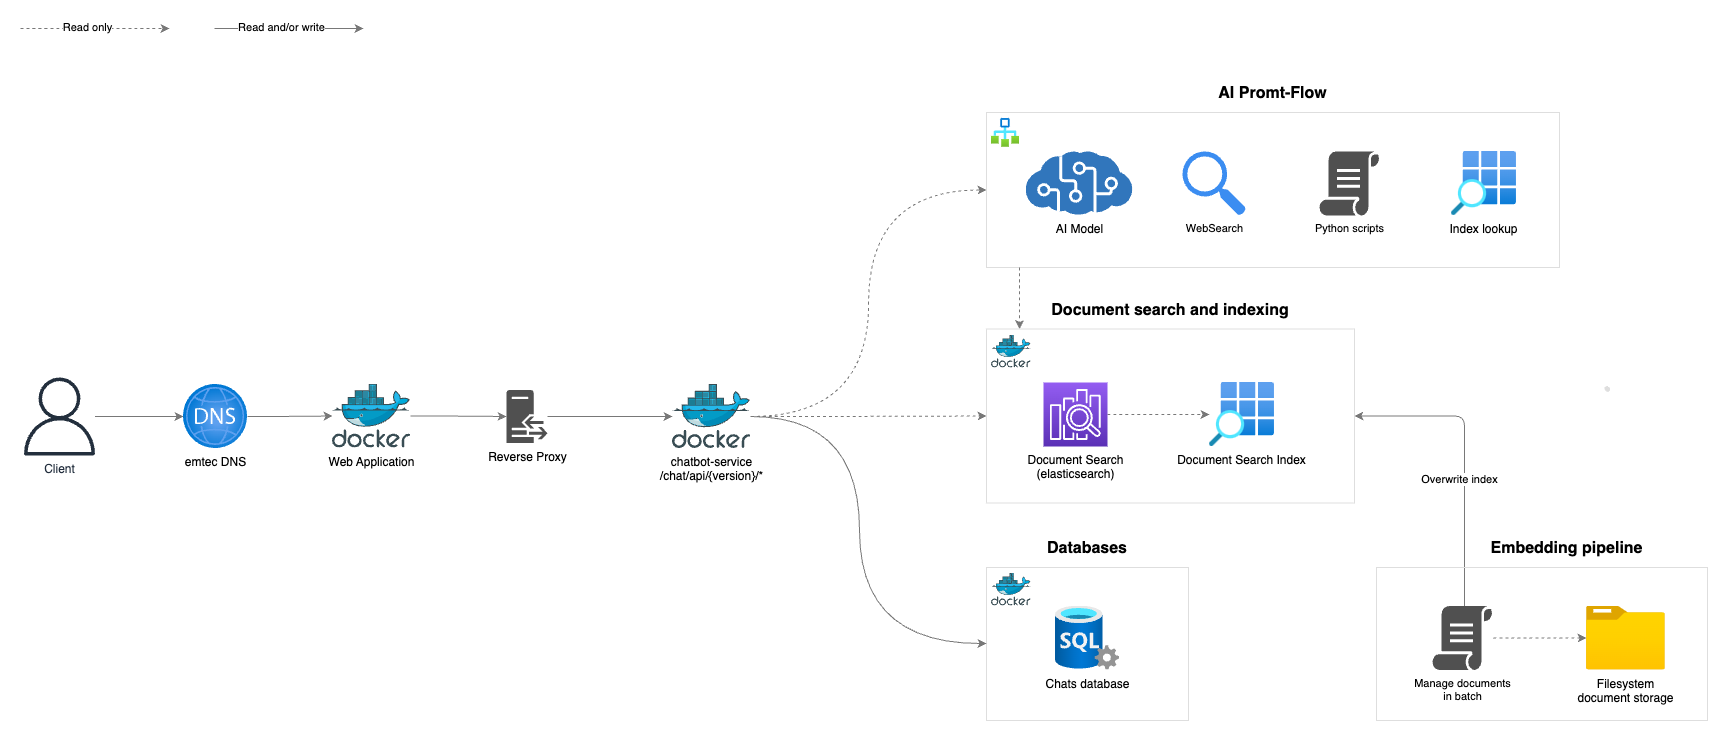

The diagram above was exported from draw.io. Its source (the exported page's mxGraphModel, read from the mxfile embedded in the PNG):
<mxGraphModel dx="848" dy="760" grid="0" gridSize="10" guides="1" tooltips="1" connect="1" arrows="1" fold="1" page="0" pageScale="1" pageWidth="827" pageHeight="1169" background="#ffffff" math="0" shadow="0">
  <root>
    <mxCell id="0" />
    <mxCell id="1" parent="0" />
    <mxCell id="27" value="AI Promt-Flow" style="rounded=0;whiteSpace=wrap;html=1;fillColor=none;labelPosition=center;verticalLabelPosition=top;align=center;verticalAlign=bottom;spacingBottom=7;fontStyle=1;fontSize=16;strokeColor=#dedede;" parent="1" vertex="1">
      <mxGeometry x="1008" y="107" width="573" height="155" as="geometry" />
    </mxCell>
    <mxCell id="37" value="Databases" style="rounded=0;whiteSpace=wrap;html=1;fillColor=none;labelPosition=center;verticalLabelPosition=top;align=center;verticalAlign=bottom;spacingBottom=7;fontStyle=1;fontSize=16;strokeColor=#dedede;labelBackgroundColor=default;" parent="1" vertex="1">
      <mxGeometry x="1008" y="562" width="202" height="153" as="geometry" />
    </mxCell>
    <mxCell id="26" value="Document search and indexing" style="rounded=0;whiteSpace=wrap;html=1;fillColor=none;labelPosition=center;verticalLabelPosition=top;align=center;verticalAlign=bottom;spacingBottom=7;fontStyle=1;fontSize=16;strokeColor=#dedede;" parent="1" vertex="1">
      <mxGeometry x="1008" y="323.5" width="368" height="174" as="geometry" />
    </mxCell>
    <mxCell id="38" style="edgeStyle=orthogonalEdgeStyle;curved=1;html=1;strokeColor=#787878;fontSize=16;startArrow=none;startFill=0;" parent="1" source="73" target="37" edge="1">
      <mxGeometry relative="1" as="geometry">
        <mxPoint x="891" y="410.9999999999998" as="sourcePoint" />
        <Array as="points">
          <mxPoint x="881" y="411" />
          <mxPoint x="881" y="638" />
        </Array>
      </mxGeometry>
    </mxCell>
    <mxCell id="40" style="edgeStyle=orthogonalEdgeStyle;curved=1;html=1;strokeColor=#787878;fontSize=16;startArrow=none;startFill=0;dashed=1;" parent="1" source="73" target="26" edge="1">
      <mxGeometry relative="1" as="geometry">
        <mxPoint x="891" y="410.9999999999998" as="sourcePoint" />
      </mxGeometry>
    </mxCell>
    <mxCell id="12" style="edgeStyle=orthogonalEdgeStyle;curved=1;html=1;strokeColor=#787878;" parent="1" source="10" target="69" edge="1">
      <mxGeometry relative="1" as="geometry">
        <mxPoint x="170" y="411" as="targetPoint" />
      </mxGeometry>
    </mxCell>
    <mxCell id="10" value="Client" style="sketch=0;outlineConnect=0;fontColor=#232F3E;gradientColor=none;fillColor=#232F3D;strokeColor=none;dashed=0;verticalLabelPosition=bottom;verticalAlign=top;align=center;html=1;fontSize=12;fontStyle=0;aspect=fixed;pointerEvents=1;shape=mxgraph.aws4.user;" parent="1" vertex="1">
      <mxGeometry x="42" y="372" width="78" height="78" as="geometry" />
    </mxCell>
    <mxCell id="34" style="edgeStyle=orthogonalEdgeStyle;curved=1;html=1;entryX=0;entryY=0.5;entryDx=0;entryDy=0;strokeColor=#787878;fontSize=16;startArrow=none;startFill=0;dashed=1;" parent="1" source="73" target="27" edge="1">
      <mxGeometry relative="1" as="geometry">
        <mxPoint x="891" y="410.9999999999998" as="sourcePoint" />
      </mxGeometry>
    </mxCell>
    <mxCell id="19" style="edgeStyle=orthogonalEdgeStyle;curved=1;html=1;strokeColor=#787878;fontSize=16;" parent="1" source="71" target="73" edge="1">
      <mxGeometry relative="1" as="geometry">
        <mxPoint x="592" y="411" as="sourcePoint" />
        <mxPoint x="678" y="410.9999999999998" as="targetPoint" />
      </mxGeometry>
    </mxCell>
    <mxCell id="24" style="edgeStyle=orthogonalEdgeStyle;curved=1;html=1;strokeColor=#787878;fontSize=16;startArrow=none;startFill=0;exitX=1;exitY=0.5;exitDx=0;exitDy=0;exitPerimeter=0;dashed=1;" parent="1" source="78" target="23" edge="1">
      <mxGeometry relative="1" as="geometry">
        <mxPoint x="1137" y="410.5" as="sourcePoint" />
      </mxGeometry>
    </mxCell>
    <mxCell id="23" value="Document Search Index" style="aspect=fixed;html=1;points=[];align=center;image;fontSize=12;image=img/lib/azure2/general/Search_Grid.svg;strokeColor=#dedede;fillColor=none;" parent="1" vertex="1">
      <mxGeometry x="1231" y="377" width="64.96" height="64" as="geometry" />
    </mxCell>
    <mxCell id="35" style="edgeStyle=orthogonalEdgeStyle;curved=1;html=1;strokeColor=#787878;fontSize=16;startArrow=none;startFill=0;exitX=0;exitY=1;exitDx=0;exitDy=0;entryX=0;entryY=0;entryDx=0;entryDy=0;dashed=1;" parent="1" edge="1">
      <mxGeometry relative="1" as="geometry">
        <mxPoint x="1041" y="262" as="sourcePoint" />
        <mxPoint x="1041" y="323.5" as="targetPoint" />
      </mxGeometry>
    </mxCell>
    <mxCell id="29" value="AI Model" style="sketch=0;aspect=fixed;html=1;points=[];align=center;image;fontSize=12;image=img/lib/mscae/Cognitive_Services.svg;strokeColor=#dedede;fillColor=none;" parent="1" vertex="1">
      <mxGeometry x="1047.6699999999998" y="146" width="106.66" height="64" as="geometry" />
    </mxCell>
    <mxCell id="41" value="" style="aspect=fixed;html=1;points=[];align=center;image;fontSize=12;image=img/lib/azure2/general/Workflow.svg;labelBackgroundColor=default;strokeColor=#dedede;fillColor=none;" parent="1" vertex="1">
      <mxGeometry x="1013" y="113" width="28" height="28.83" as="geometry" />
    </mxCell>
    <mxCell id="42" value="WebSearch" style="sketch=0;html=1;aspect=fixed;strokeColor=none;shadow=0;align=center;verticalAlign=top;fillColor=#3B8DF1;shape=mxgraph.gcp2.search;labelBackgroundColor=default;fontSize=11;labelPosition=center;verticalLabelPosition=bottom;" parent="1" vertex="1">
      <mxGeometry x="1204" y="146" width="63.36" height="64" as="geometry" />
    </mxCell>
    <mxCell id="43" value="Python scripts" style="sketch=0;pointerEvents=1;shadow=0;dashed=0;html=1;strokeColor=none;fillColor=#505050;labelPosition=center;verticalLabelPosition=bottom;verticalAlign=top;outlineConnect=0;align=center;shape=mxgraph.office.concepts.script;labelBackgroundColor=default;fontSize=11;" parent="1" vertex="1">
      <mxGeometry x="1341" y="146" width="60" height="64" as="geometry" />
    </mxCell>
    <mxCell id="45" value="Index lookup" style="aspect=fixed;html=1;points=[];align=center;image;fontSize=12;image=img/lib/azure2/general/Search_Grid.svg;labelBackgroundColor=default;strokeColor=#dedede;fillColor=none;" parent="1" vertex="1">
      <mxGeometry x="1473" y="146" width="64.95" height="64" as="geometry" />
    </mxCell>
    <mxCell id="48" value="" style="shape=stencil(fZbdcgIhDIWfZm8zQAg/17Z9j85U606tdqz9e/tmZ0c0uJ47xP0I5JwEBl59bp8/1kNwn6fj4W39M76ctgM/DCGM++36OJ50NPDjwKvN4bh+PR6+9i/z74/n6ctp9H74nlb4nbmSKZeJCu5vngmZ6jzzNAO7cX8FVKEsBuBKrgKg9oAE8gkCbLeUhEoEQKSUDZDLeWYRKIl8MEDRmHwfyBrBG6Amyu4+kDxxMoB3jhwgYu7TVAsVkFcWCs4CTBEoF4RctKeOxHIf8IXYpikHikAIf+MNUW94AGSSaoAoFIE3AlOyeWU+p2E5S9yfQZcQILVuQOwZdJNoS9Ls3wA5u2XZTIHECqeJ9kDpSaauRiNVcAY1QhdBzeLBli5WazpkSsBLV25uRaqWRyFawTQzRRIQYirJzq5atkBqLfouwqUxLBepthWb10vrWZY6UOAeyKCCtDV625mm9gmUC4Wc3VLJMMIE1BsA2FW9JraVlQB7n3c9oMKhCLEvIM1zBPZ25/umNQ1tVEC2G+fFCC8g398O2hNQuQlVu752DBfA+q0ptnqO5JFmeuIuo9DY7KjY71UxdJV4EntifPWorW++R/dC4t7V3DlIB5cHx2bc7eb3yvX//QNFp+bHDT/+Aw==);lineShape=1;labelBackgroundColor=default;strokeColor=#dedede;fontSize=11;fillColor=none;" parent="1" vertex="1">
      <mxGeometry x="1626.4711712916946" y="381.0753246655504" width="4.672539772115215" height="4.665236216357698" as="geometry" />
    </mxCell>
    <mxCell id="53" style="edgeStyle=orthogonalEdgeStyle;html=1;entryX=1;entryY=0.5;entryDx=0;entryDy=0;strokeColor=#787878;fontSize=11;startArrow=none;startFill=0;endArrow=classic;endFill=1;" parent="1" source="80" target="26" edge="1">
      <mxGeometry relative="1" as="geometry">
        <Array as="points">
          <mxPoint x="1486" y="410" />
        </Array>
        <mxPoint x="1486" y="719" as="sourcePoint" />
      </mxGeometry>
    </mxCell>
    <mxCell id="54" value="Overwrite index" style="edgeLabel;html=1;align=center;verticalAlign=middle;resizable=0;points=[];fontSize=11;" parent="53" vertex="1" connectable="0">
      <mxGeometry x="-0.3223" y="7" relative="1" as="geometry">
        <mxPoint x="1" y="-25" as="offset" />
      </mxGeometry>
    </mxCell>
    <mxCell id="56" value="" style="endArrow=classic;dashed=1;html=1;strokeColor=#787878;fontSize=11;curved=1;endFill=1;" parent="1" edge="1">
      <mxGeometry width="50" height="50" relative="1" as="geometry">
        <mxPoint x="42" y="23" as="sourcePoint" />
        <mxPoint x="191" y="23" as="targetPoint" />
      </mxGeometry>
    </mxCell>
    <mxCell id="57" value="Read only" style="edgeLabel;html=1;align=center;verticalAlign=middle;resizable=0;points=[];fontSize=11;" parent="56" vertex="1" connectable="0">
      <mxGeometry x="-0.6295" y="2" relative="1" as="geometry">
        <mxPoint x="38" as="offset" />
      </mxGeometry>
    </mxCell>
    <mxCell id="58" value="" style="endArrow=classic;html=1;strokeColor=#787878;fontSize=11;curved=1;endFill=1;" parent="1" edge="1">
      <mxGeometry width="50" height="50" relative="1" as="geometry">
        <mxPoint x="236" y="23" as="sourcePoint" />
        <mxPoint x="385" y="23" as="targetPoint" />
      </mxGeometry>
    </mxCell>
    <mxCell id="59" value="Read and/or write" style="edgeLabel;html=1;align=center;verticalAlign=middle;resizable=0;points=[];fontSize=11;" parent="58" vertex="1" connectable="0">
      <mxGeometry x="-0.6295" y="2" relative="1" as="geometry">
        <mxPoint x="38" as="offset" />
      </mxGeometry>
    </mxCell>
    <mxCell id="76" style="edgeStyle=orthogonalEdgeStyle;shape=connector;curved=1;rounded=1;html=1;labelBackgroundColor=default;strokeColor=#787878;fontFamily=Helvetica;fontSize=11;fontColor=default;endArrow=classic;" parent="1" source="69" target="70" edge="1">
      <mxGeometry relative="1" as="geometry" />
    </mxCell>
    <mxCell id="69" value="emtec DNS" style="aspect=fixed;html=1;points=[];align=center;image;fontSize=12;image=img/lib/azure2/networking/DNS_Zones.svg;" parent="1" vertex="1">
      <mxGeometry x="205" y="379" width="64" height="64" as="geometry" />
    </mxCell>
    <mxCell id="77" style="edgeStyle=orthogonalEdgeStyle;shape=connector;curved=1;rounded=1;html=1;labelBackgroundColor=default;strokeColor=#787878;fontFamily=Helvetica;fontSize=11;fontColor=default;endArrow=classic;" parent="1" source="70" target="71" edge="1">
      <mxGeometry relative="1" as="geometry" />
    </mxCell>
    <mxCell id="70" value="Web Application" style="sketch=0;aspect=fixed;html=1;points=[];align=center;image;fontSize=12;image=img/lib/mscae/Docker.svg;" parent="1" vertex="1">
      <mxGeometry x="354" y="378.5" width="78.05" height="64" as="geometry" />
    </mxCell>
    <mxCell id="71" value="Reverse Proxy" style="sketch=0;pointerEvents=1;shadow=0;dashed=0;html=1;strokeColor=none;fillColor=#505050;labelPosition=center;verticalLabelPosition=bottom;verticalAlign=top;outlineConnect=0;align=center;shape=mxgraph.office.servers.reverse_proxy;" parent="1" vertex="1">
      <mxGeometry x="528" y="384.5" width="41" height="53" as="geometry" />
    </mxCell>
    <mxCell id="73" value="chatbot-service&lt;br style=&quot;border-color: var(--border-color);&quot;&gt;/chat/api/{version}/*" style="sketch=0;aspect=fixed;html=1;points=[];align=center;image;fontSize=12;image=img/lib/mscae/Docker.svg;" parent="1" vertex="1">
      <mxGeometry x="694" y="379" width="78.05" height="64" as="geometry" />
    </mxCell>
    <mxCell id="78" value="&lt;span style=&quot;color: rgb(0, 0, 0);&quot;&gt;Document Search&lt;br&gt;(elasticsearch)&lt;br&gt;&lt;/span&gt;" style="sketch=0;points=[[0,0,0],[0.25,0,0],[0.5,0,0],[0.75,0,0],[1,0,0],[0,1,0],[0.25,1,0],[0.5,1,0],[0.75,1,0],[1,1,0],[0,0.25,0],[0,0.5,0],[0,0.75,0],[1,0.25,0],[1,0.5,0],[1,0.75,0]];outlineConnect=0;fontColor=#232F3E;gradientColor=#945DF2;gradientDirection=north;fillColor=#5A30B5;strokeColor=#ffffff;dashed=0;verticalLabelPosition=bottom;verticalAlign=top;align=center;html=1;fontSize=12;fontStyle=0;aspect=fixed;shape=mxgraph.aws4.resourceIcon;resIcon=mxgraph.aws4.elasticsearch_service;fontFamily=Helvetica;" parent="1" vertex="1">
      <mxGeometry x="1065" y="377" width="64" height="64" as="geometry" />
    </mxCell>
    <mxCell id="80" value="Manage documents&lt;br&gt;in batch" style="sketch=0;pointerEvents=1;shadow=0;dashed=0;html=1;strokeColor=none;fillColor=#505050;labelPosition=center;verticalLabelPosition=bottom;verticalAlign=top;outlineConnect=0;align=center;shape=mxgraph.office.concepts.script;labelBackgroundColor=default;fontSize=11;" parent="1" vertex="1">
      <mxGeometry x="1454" y="600.5" width="60" height="64" as="geometry" />
    </mxCell>
    <mxCell id="84" style="edgeStyle=orthogonalEdgeStyle;shape=connector;curved=1;rounded=1;html=1;labelBackgroundColor=default;strokeColor=#787878;fontFamily=Helvetica;fontSize=11;fontColor=default;endArrow=none;dashed=1;startArrow=classic;startFill=1;endFill=0;" parent="1" source="83" target="80" edge="1">
      <mxGeometry relative="1" as="geometry" />
    </mxCell>
    <mxCell id="83" value="Filesystem&lt;br&gt;document storage" style="aspect=fixed;html=1;points=[];align=center;image;fontSize=12;image=img/lib/azure2/general/Folder_Blank.svg;fontFamily=Helvetica;fontColor=default;" parent="1" vertex="1">
      <mxGeometry x="1608" y="600.5" width="78.86" height="64" as="geometry" />
    </mxCell>
    <mxCell id="86" value="Chats database" style="aspect=fixed;html=1;points=[];align=center;image;fontSize=12;image=img/lib/azure2/databases/SQL_Server.svg;strokeColor=#dedede;fillColor=none;" parent="1" vertex="1">
      <mxGeometry x="1077" y="600.5" width="64" height="64" as="geometry" />
    </mxCell>
    <mxCell id="87" value="" style="sketch=0;aspect=fixed;html=1;points=[];align=center;image;fontSize=12;image=img/lib/mscae/Docker.svg;" parent="1" vertex="1">
      <mxGeometry x="1012.9999999999999" y="568" width="39.63" height="32.5" as="geometry" />
    </mxCell>
    <mxCell id="88" value="" style="sketch=0;aspect=fixed;html=1;points=[];align=center;image;fontSize=12;image=img/lib/mscae/Docker.svg;" parent="1" vertex="1">
      <mxGeometry x="1013" y="330" width="39.63" height="32.5" as="geometry" />
    </mxCell>
    <mxCell id="90" value="Embedding pipeline" style="rounded=0;whiteSpace=wrap;html=1;fillColor=none;labelPosition=center;verticalLabelPosition=top;align=center;verticalAlign=bottom;spacingBottom=7;fontStyle=1;fontSize=16;strokeColor=#dedede;labelBackgroundColor=default;spacingLeft=50;" parent="1" vertex="1">
      <mxGeometry x="1398" y="562" width="331" height="153" as="geometry" />
    </mxCell>
  </root>
</mxGraphModel>